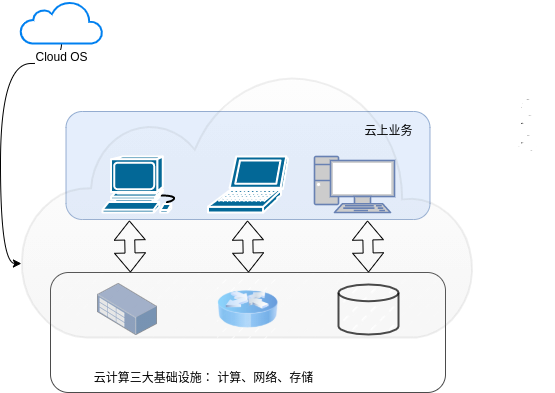

The diagram above was exported from draw.io. Its source (the exported page's mxGraphModel, read from the mxfile embedded in the PNG):
<mxGraphModel dx="811" dy="698" grid="0" gridSize="10" guides="1" tooltips="1" connect="1" arrows="1" fold="1" page="1" pageScale="1" pageWidth="827" pageHeight="1169" math="0" shadow="0">
  <root>
    <mxCell id="0" />
    <mxCell id="1" parent="0" />
    <mxCell id="-4ZvIpMgt5E8EirHbZ2I-8" value="" style="rounded=1;whiteSpace=wrap;html=1;fillStyle=auto;opacity=70;rotation=0;fillColor=#dae8fc;strokeColor=#6c8ebf;" vertex="1" parent="1">
      <mxGeometry x="111.5" y="223" width="364" height="108" as="geometry" />
    </mxCell>
    <mxCell id="-4ZvIpMgt5E8EirHbZ2I-6" value="" style="rounded=1;whiteSpace=wrap;html=1;fillStyle=dashed;opacity=70;" vertex="1" parent="1">
      <mxGeometry x="96" y="384" width="395" height="120" as="geometry" />
    </mxCell>
    <mxCell id="-4ZvIpMgt5E8EirHbZ2I-20" style="edgeStyle=orthogonalEdgeStyle;curved=1;rounded=0;orthogonalLoop=1;jettySize=auto;html=1;entryX=0.002;entryY=0.724;entryDx=0;entryDy=0;entryPerimeter=0;" edge="1" parent="1" source="-4ZvIpMgt5E8EirHbZ2I-1" target="-4ZvIpMgt5E8EirHbZ2I-2">
      <mxGeometry relative="1" as="geometry" />
    </mxCell>
    <mxCell id="-4ZvIpMgt5E8EirHbZ2I-1" value="Cloud OS" style="html=1;verticalLabelPosition=bottom;align=center;labelBackgroundColor=#ffffff;verticalAlign=top;strokeWidth=2;strokeColor=#0080F0;shadow=0;dashed=0;shape=mxgraph.ios7.icons.cloud;" vertex="1" parent="1">
      <mxGeometry x="66" y="113" width="82" height="42" as="geometry" />
    </mxCell>
    <mxCell id="-4ZvIpMgt5E8EirHbZ2I-2" value="" style="html=1;verticalLabelPosition=bottom;align=center;labelBackgroundColor=#ffffff;verticalAlign=top;strokeWidth=2;strokeColor=#666666;shadow=0;dashed=0;shape=mxgraph.ios7.icons.cloud;fillColor=#f5f5f5;gradientColor=#b3b3b3;opacity=10;" vertex="1" parent="1">
      <mxGeometry x="66" y="181" width="455" height="268" as="geometry" />
    </mxCell>
    <mxCell id="-4ZvIpMgt5E8EirHbZ2I-3" value="" style="image;html=1;image=img/lib/clip_art/networking/Router_Icon_128x128.png;opacity=70;imageBackground=default;fillStyle=dashed;" vertex="1" parent="1">
      <mxGeometry x="263.5" y="391" width="60" height="60" as="geometry" />
    </mxCell>
    <mxCell id="-4ZvIpMgt5E8EirHbZ2I-4" value="" style="points=[];html=1;align=center;shadow=0;dashed=0;image;image=img/lib/allied_telesis/storage/Datacenter_Server_Rack_Storage_Unit_Small.svg;fillStyle=dashed;opacity=70;" vertex="1" parent="1">
      <mxGeometry x="143" y="391" width="60" height="60" as="geometry" />
    </mxCell>
    <mxCell id="-4ZvIpMgt5E8EirHbZ2I-5" value="" style="strokeWidth=2;html=1;shape=mxgraph.flowchart.database;whiteSpace=wrap;fillStyle=dashed;opacity=70;" vertex="1" parent="1">
      <mxGeometry x="384" y="396" width="60" height="50" as="geometry" />
    </mxCell>
    <mxCell id="-4ZvIpMgt5E8EirHbZ2I-7" value="云计算三大基础设施： 计算、网络、存储" style="text;html=1;align=center;verticalAlign=middle;resizable=0;points=[];autosize=1;strokeColor=none;fillColor=none;" vertex="1" parent="1">
      <mxGeometry x="130" y="476" width="237" height="26" as="geometry" />
    </mxCell>
    <mxCell id="-4ZvIpMgt5E8EirHbZ2I-10" value="" style="shape=mxgraph.cisco.computers_and_peripherals.ibm_tower;html=1;pointerEvents=1;dashed=0;fillColor=none;strokeColor=none;strokeWidth=2;verticalLabelPosition=bottom;verticalAlign=top;align=center;outlineConnect=0;fillStyle=dashed;" vertex="1" parent="1">
      <mxGeometry x="557" y="192" width="42" height="77" as="geometry" />
    </mxCell>
    <mxCell id="-4ZvIpMgt5E8EirHbZ2I-15" value="" style="shape=flexArrow;endArrow=classic;startArrow=classic;html=1;rounded=0;exitX=0.22;exitY=0;exitDx=0;exitDy=0;exitPerimeter=0;entryX=0.126;entryY=0.986;entryDx=0;entryDy=0;entryPerimeter=0;" edge="1" parent="1">
      <mxGeometry width="100" height="100" relative="1" as="geometry">
        <mxPoint x="175.89999999999998" y="384" as="sourcePoint" />
        <mxPoint x="174.861" y="331.96399999999994" as="targetPoint" />
      </mxGeometry>
    </mxCell>
    <mxCell id="-4ZvIpMgt5E8EirHbZ2I-16" value="" style="shape=flexArrow;endArrow=classic;startArrow=classic;html=1;rounded=0;exitX=0.22;exitY=0;exitDx=0;exitDy=0;exitPerimeter=0;entryX=0.126;entryY=0.986;entryDx=0;entryDy=0;entryPerimeter=0;" edge="1" parent="1">
      <mxGeometry width="100" height="100" relative="1" as="geometry">
        <mxPoint x="294" y="384" as="sourcePoint" />
        <mxPoint x="293" y="332" as="targetPoint" />
      </mxGeometry>
    </mxCell>
    <mxCell id="-4ZvIpMgt5E8EirHbZ2I-17" value="" style="shape=flexArrow;endArrow=classic;startArrow=classic;html=1;rounded=0;exitX=0.22;exitY=0;exitDx=0;exitDy=0;exitPerimeter=0;entryX=0.126;entryY=0.986;entryDx=0;entryDy=0;entryPerimeter=0;" edge="1" parent="1">
      <mxGeometry width="100" height="100" relative="1" as="geometry">
        <mxPoint x="414" y="384" as="sourcePoint" />
        <mxPoint x="413" y="332" as="targetPoint" />
      </mxGeometry>
    </mxCell>
    <mxCell id="-4ZvIpMgt5E8EirHbZ2I-11" value="" style="shape=mxgraph.cisco.computers_and_peripherals.laptop;html=1;pointerEvents=1;dashed=0;fillColor=#036897;strokeColor=#ffffff;strokeWidth=2;verticalLabelPosition=bottom;verticalAlign=top;align=center;outlineConnect=0;" vertex="1" parent="1">
      <mxGeometry x="253.5" y="268" width="80" height="56" as="geometry" />
    </mxCell>
    <mxCell id="-4ZvIpMgt5E8EirHbZ2I-12" value="" style="fontColor=#0066CC;verticalAlign=top;verticalLabelPosition=bottom;labelPosition=center;align=center;html=1;outlineConnect=0;fillColor=#CCCCCC;strokeColor=#6881B3;gradientColor=none;gradientDirection=north;strokeWidth=2;shape=mxgraph.networks.pc;" vertex="1" parent="1">
      <mxGeometry x="360" y="268" width="80" height="56" as="geometry" />
    </mxCell>
    <mxCell id="-4ZvIpMgt5E8EirHbZ2I-14" value="" style="shape=mxgraph.cisco.computers_and_peripherals.workstation;html=1;pointerEvents=1;dashed=0;fillColor=#036897;strokeColor=#ffffff;strokeWidth=2;verticalLabelPosition=bottom;verticalAlign=top;align=center;outlineConnect=0;" vertex="1" parent="1">
      <mxGeometry x="148" y="268" width="80" height="56" as="geometry" />
    </mxCell>
    <mxCell id="-4ZvIpMgt5E8EirHbZ2I-18" value="云上业务" style="text;html=1;align=center;verticalAlign=middle;resizable=0;points=[];autosize=1;strokeColor=none;fillColor=none;" vertex="1" parent="1">
      <mxGeometry x="401" y="229" width="66" height="26" as="geometry" />
    </mxCell>
  </root>
</mxGraphModel>